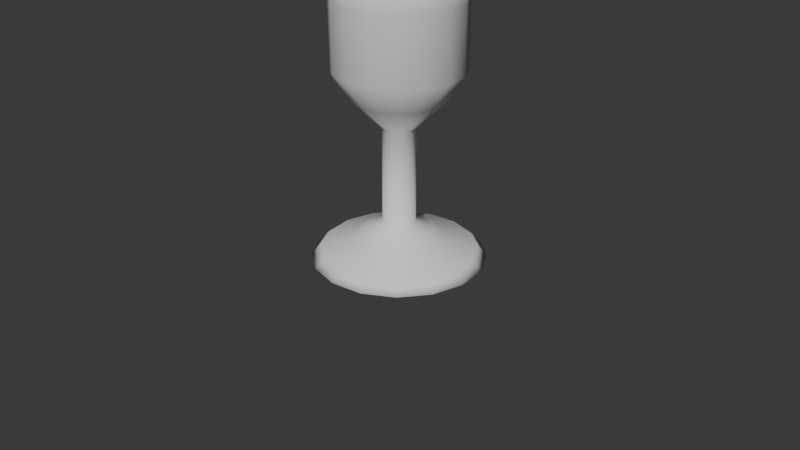 # Source: kelch.blend  (saved by Blender 4.5.90; exported with 4.5.12 LTS)
import bpy
from mathutils import Matrix  # noqa: F401  (used for matrix-valued properties, if any)

bpy.ops.wm.read_factory_settings(use_empty=True)
scene = bpy.context.scene
scene.name = 'Scene'

# ---- collections
col_collection = bpy.data.collections.new('Collection'); scene.collection.children.link(col_collection)

# ---- world
world_world = bpy.data.worlds.new('World'); scene.world = world_world
world_world.use_nodes = True; world_world.node_tree.nodes.clear()
_N = world_world.node_tree.nodes; _L = world_world.node_tree.links
n0 = _N.new('ShaderNodeOutputWorld'); n0.name = 'World Output'; n0.location = (200, 100)
n1 = _N.new('ShaderNodeBackground'); n1.name = 'Background'; n1.location = (-200, 100)
n1.inputs[0].default_value = (0.05088, 0.05088, 0.05088, 1.0)
_L.new(n1.outputs[0], n0.inputs[0])
n0.is_active_output = True
world_world.color = (0.05088, 0.05088, 0.05088)
world_world.sun_shadow_jitter_overblur = 0.0

# ---- cameras
cam_camera = bpy.data.cameras.new('Camera')
cam_camera.clip_end = 100.0
cam_camera.ortho_scale = 7.314

# ---- meshes
me_plane = bpy.data.meshes.new('Plane')
me_plane.from_pydata([(1.559e-17, 1.6, -0.6702), (3.78e-17, 1.285e-08, -0.1702), (3.78e-17, 1.3, -0.4702), (3.78e-17, 1.0, -0.1702), (-1.377e-16, 2.291, -0.6702), (-2.044e-16, 2.691, -0.7702), (1.044e-16, -0.1, -0.3702), (1.488e-16, -0.2, -0.4702), (2.442e-16, -0.3, -0.8), (2.887e-16, -0.4, -0.9), (8.882e-17, -0.4, 5.96e-08), (-2.144e-16, 2.691, -0.7249), (-1.468e-16, 2.291, -0.6295), (8.651e-18, 1.591, -0.6295), (2.782e-17, 1.091, -0.2158), (-9.87e-18, 1.045, -0.0004891), (2.583e-17, 1.313, -0.4295)], [(0, 4), (2, 0), (1, 3), (3, 2), (4, 5), (6, 1), (7, 6), (8, 7), (9, 8), (10, 9), (5, 11), (11, 12), (12, 13), (16, 14), (14, 15), (13, 16)], [])
_uv = me_plane.uv_layers.new(name='UVMap')
_uv.uv.foreach_set('vector', [])
me_plane.update()

# ---- objects
ob_camera = bpy.data.objects.new('Camera', cam_camera)
ob_plane = bpy.data.objects.new('Plane', me_plane)

# ---- transforms, parenting, visibility, modifiers, constraints
ob_camera.location = (7.359, -6.926, 4.958)
ob_camera.rotation_euler = (1.109, 0.0, 0.8149)
ob_camera.lock_rotations_4d = False
ob_camera.empty_display_type = 'ARROWS'
ob_camera.color = (0.0, 0.0, 0.0, 0.0)
ob_camera.display_type = 'WIRE'
ob_camera.lineart.crease_threshold = 0.0
ob_plane.location = (0.0, 0.0, 0.0)
ob_plane.rotation_euler = (1.571, 2.22e-16, 2.22e-16)
_m = ob_plane.modifiers.new('Screw', 'SCREW')
_m.steps = 12
_m.axis = 'Y'

# ---- collection membership
col_collection.objects.link(ob_camera)
col_collection.objects.link(ob_plane)

# ---- scene / render settings (as saved in the file)
scene.camera = ob_camera
scene.frame_start = 1; scene.frame_end = 250; scene.frame_set(1)
scene.render.engine = 'BLENDER_EEVEE_NEXT'
bpy.context.view_layer.update()

# ---- added for rendering (the .blend has no usable light): sun
light_auto_sun = bpy.data.lights.new('AutoSun', 'SUN')
light_auto_sun.energy = 3.0
light_auto_sun.angle = 0.0523599
ob_auto_sun = bpy.data.objects.new('AutoSun', light_auto_sun)
scene.collection.objects.link(ob_auto_sun)
ob_auto_sun.rotation_euler = (0.872665, 0.174533, 0.523599)
bpy.context.view_layer.update()
